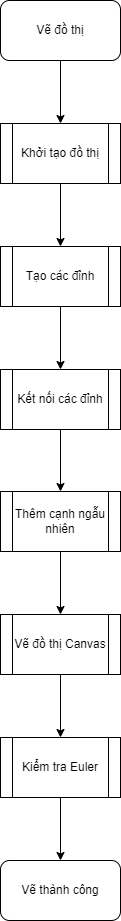

The diagram above was exported from draw.io. Its source (the exported page's mxGraphModel, read from the mxfile embedded in the PNG):
<mxGraphModel dx="1434" dy="844" grid="1" gridSize="10" guides="1" tooltips="1" connect="1" arrows="1" fold="1" page="1" pageScale="1" pageWidth="850" pageHeight="1100" math="0" shadow="0">
  <root>
    <mxCell id="0" />
    <mxCell id="1" parent="0" />
    <mxCell id="iFPo0OKM2Bkg96453K7g-10" style="edgeStyle=orthogonalEdgeStyle;rounded=0;orthogonalLoop=1;jettySize=auto;html=1;exitX=0.5;exitY=1;exitDx=0;exitDy=0;entryX=0.5;entryY=0;entryDx=0;entryDy=0;" edge="1" parent="1" source="iFPo0OKM2Bkg96453K7g-1" target="iFPo0OKM2Bkg96453K7g-2">
      <mxGeometry relative="1" as="geometry" />
    </mxCell>
    <mxCell id="iFPo0OKM2Bkg96453K7g-1" value="Vẽ đồ thị" style="rounded=1;whiteSpace=wrap;html=1;" vertex="1" parent="1">
      <mxGeometry x="361" y="30" width="120" height="60" as="geometry" />
    </mxCell>
    <mxCell id="iFPo0OKM2Bkg96453K7g-11" style="edgeStyle=orthogonalEdgeStyle;rounded=0;orthogonalLoop=1;jettySize=auto;html=1;exitX=0.5;exitY=1;exitDx=0;exitDy=0;entryX=0.5;entryY=0;entryDx=0;entryDy=0;" edge="1" parent="1" source="iFPo0OKM2Bkg96453K7g-2" target="iFPo0OKM2Bkg96453K7g-3">
      <mxGeometry relative="1" as="geometry" />
    </mxCell>
    <mxCell id="iFPo0OKM2Bkg96453K7g-2" value="Khởi tạo đồ thị" style="shape=process;whiteSpace=wrap;html=1;backgroundOutline=1;" vertex="1" parent="1">
      <mxGeometry x="361" y="153" width="120" height="60" as="geometry" />
    </mxCell>
    <mxCell id="iFPo0OKM2Bkg96453K7g-12" style="edgeStyle=orthogonalEdgeStyle;rounded=0;orthogonalLoop=1;jettySize=auto;html=1;exitX=0.5;exitY=1;exitDx=0;exitDy=0;entryX=0.5;entryY=0;entryDx=0;entryDy=0;" edge="1" parent="1" source="iFPo0OKM2Bkg96453K7g-3" target="iFPo0OKM2Bkg96453K7g-5">
      <mxGeometry relative="1" as="geometry" />
    </mxCell>
    <mxCell id="iFPo0OKM2Bkg96453K7g-3" value="Tạo các đỉnh" style="shape=process;whiteSpace=wrap;html=1;backgroundOutline=1;" vertex="1" parent="1">
      <mxGeometry x="361" y="276" width="120" height="60" as="geometry" />
    </mxCell>
    <mxCell id="iFPo0OKM2Bkg96453K7g-13" style="edgeStyle=orthogonalEdgeStyle;rounded=0;orthogonalLoop=1;jettySize=auto;html=1;exitX=0.5;exitY=1;exitDx=0;exitDy=0;entryX=0.5;entryY=0;entryDx=0;entryDy=0;" edge="1" parent="1" source="iFPo0OKM2Bkg96453K7g-5" target="iFPo0OKM2Bkg96453K7g-6">
      <mxGeometry relative="1" as="geometry" />
    </mxCell>
    <mxCell id="iFPo0OKM2Bkg96453K7g-5" value="Kết nối các đỉnh" style="shape=process;whiteSpace=wrap;html=1;backgroundOutline=1;" vertex="1" parent="1">
      <mxGeometry x="361" y="399" width="120" height="60" as="geometry" />
    </mxCell>
    <mxCell id="iFPo0OKM2Bkg96453K7g-15" style="edgeStyle=orthogonalEdgeStyle;rounded=0;orthogonalLoop=1;jettySize=auto;html=1;exitX=0.5;exitY=1;exitDx=0;exitDy=0;entryX=0.5;entryY=0;entryDx=0;entryDy=0;" edge="1" parent="1" source="iFPo0OKM2Bkg96453K7g-6" target="iFPo0OKM2Bkg96453K7g-7">
      <mxGeometry relative="1" as="geometry" />
    </mxCell>
    <mxCell id="iFPo0OKM2Bkg96453K7g-6" value="Thêm cạnh ngẫu nhiên" style="shape=process;whiteSpace=wrap;html=1;backgroundOutline=1;" vertex="1" parent="1">
      <mxGeometry x="361" y="521" width="120" height="60" as="geometry" />
    </mxCell>
    <mxCell id="iFPo0OKM2Bkg96453K7g-16" style="edgeStyle=orthogonalEdgeStyle;rounded=0;orthogonalLoop=1;jettySize=auto;html=1;exitX=0.5;exitY=1;exitDx=0;exitDy=0;entryX=0.5;entryY=0;entryDx=0;entryDy=0;" edge="1" parent="1" source="iFPo0OKM2Bkg96453K7g-7" target="iFPo0OKM2Bkg96453K7g-8">
      <mxGeometry relative="1" as="geometry" />
    </mxCell>
    <mxCell id="iFPo0OKM2Bkg96453K7g-7" value="Vẽ đồ thị Canvas" style="shape=process;whiteSpace=wrap;html=1;backgroundOutline=1;" vertex="1" parent="1">
      <mxGeometry x="361" y="644" width="120" height="60" as="geometry" />
    </mxCell>
    <mxCell id="iFPo0OKM2Bkg96453K7g-17" style="edgeStyle=orthogonalEdgeStyle;rounded=0;orthogonalLoop=1;jettySize=auto;html=1;exitX=0.5;exitY=1;exitDx=0;exitDy=0;entryX=0.5;entryY=0;entryDx=0;entryDy=0;" edge="1" parent="1" source="iFPo0OKM2Bkg96453K7g-8" target="iFPo0OKM2Bkg96453K7g-9">
      <mxGeometry relative="1" as="geometry">
        <mxPoint x="360" y="859" as="targetPoint" />
      </mxGeometry>
    </mxCell>
    <mxCell id="iFPo0OKM2Bkg96453K7g-8" value="Kiểm tra Euler" style="shape=process;whiteSpace=wrap;html=1;backgroundOutline=1;" vertex="1" parent="1">
      <mxGeometry x="361" y="767" width="120" height="60" as="geometry" />
    </mxCell>
    <mxCell id="iFPo0OKM2Bkg96453K7g-9" value="Vẽ thành công" style="rounded=1;whiteSpace=wrap;html=1;" vertex="1" parent="1">
      <mxGeometry x="361" y="890" width="120" height="60" as="geometry" />
    </mxCell>
  </root>
</mxGraphModel>